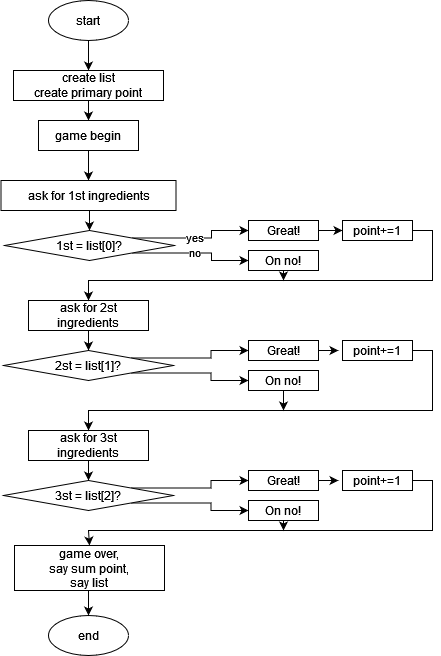

The diagram above was exported from draw.io. Its source (the exported page's mxGraphModel, read from the mxfile embedded in the PNG):
<mxGraphModel dx="524" dy="537" grid="1" gridSize="10" guides="1" tooltips="1" connect="1" arrows="1" fold="1" page="1" pageScale="1" pageWidth="827" pageHeight="1169" math="0" shadow="0">
  <root>
    <mxCell id="0" />
    <mxCell id="1" parent="0" />
    <mxCell id="6BI5_pBmcwUaufR6Vwzn-30" style="edgeStyle=orthogonalEdgeStyle;rounded=0;orthogonalLoop=1;jettySize=auto;html=1;exitX=0.5;exitY=1;exitDx=0;exitDy=0;entryX=0.5;entryY=0;entryDx=0;entryDy=0;" parent="1" source="6BI5_pBmcwUaufR6Vwzn-1" target="6BI5_pBmcwUaufR6Vwzn-2" edge="1">
      <mxGeometry relative="1" as="geometry" />
    </mxCell>
    <mxCell id="6BI5_pBmcwUaufR6Vwzn-1" value="start" style="ellipse;whiteSpace=wrap;html=1;" parent="1" vertex="1">
      <mxGeometry x="50" y="40" width="80" height="40" as="geometry" />
    </mxCell>
    <mxCell id="6BI5_pBmcwUaufR6Vwzn-31" style="edgeStyle=orthogonalEdgeStyle;rounded=0;orthogonalLoop=1;jettySize=auto;html=1;exitX=0.5;exitY=1;exitDx=0;exitDy=0;entryX=0.5;entryY=0;entryDx=0;entryDy=0;" parent="1" source="6BI5_pBmcwUaufR6Vwzn-2" target="6BI5_pBmcwUaufR6Vwzn-3" edge="1">
      <mxGeometry relative="1" as="geometry" />
    </mxCell>
    <mxCell id="6BI5_pBmcwUaufR6Vwzn-2" value="&lt;div&gt;create list&lt;/div&gt;&lt;div&gt;create primary point&lt;/div&gt;" style="rounded=0;whiteSpace=wrap;html=1;" parent="1" vertex="1">
      <mxGeometry x="15" y="110" width="150" height="30" as="geometry" />
    </mxCell>
    <mxCell id="6BI5_pBmcwUaufR6Vwzn-32" style="edgeStyle=orthogonalEdgeStyle;rounded=0;orthogonalLoop=1;jettySize=auto;html=1;exitX=0.5;exitY=1;exitDx=0;exitDy=0;entryX=0.5;entryY=0;entryDx=0;entryDy=0;" parent="1" source="6BI5_pBmcwUaufR6Vwzn-3" target="6BI5_pBmcwUaufR6Vwzn-4" edge="1">
      <mxGeometry relative="1" as="geometry" />
    </mxCell>
    <mxCell id="6BI5_pBmcwUaufR6Vwzn-3" value="game begin" style="rounded=0;whiteSpace=wrap;html=1;" parent="1" vertex="1">
      <mxGeometry x="40" y="160" width="100" height="30" as="geometry" />
    </mxCell>
    <mxCell id="6BI5_pBmcwUaufR6Vwzn-33" style="edgeStyle=orthogonalEdgeStyle;rounded=0;orthogonalLoop=1;jettySize=auto;html=1;exitX=0.5;exitY=1;exitDx=0;exitDy=0;entryX=0.5;entryY=0;entryDx=0;entryDy=0;" parent="1" source="6BI5_pBmcwUaufR6Vwzn-4" target="6BI5_pBmcwUaufR6Vwzn-5" edge="1">
      <mxGeometry relative="1" as="geometry" />
    </mxCell>
    <mxCell id="6BI5_pBmcwUaufR6Vwzn-4" value="ask for 1st ingredients" style="rounded=0;whiteSpace=wrap;html=1;" parent="1" vertex="1">
      <mxGeometry x="2.5" y="220" width="175" height="30" as="geometry" />
    </mxCell>
    <mxCell id="6BI5_pBmcwUaufR6Vwzn-14" value="yes" style="edgeStyle=orthogonalEdgeStyle;rounded=0;orthogonalLoop=1;jettySize=auto;html=1;exitX=1;exitY=0;exitDx=0;exitDy=0;entryX=0;entryY=0.5;entryDx=0;entryDy=0;" parent="1" source="6BI5_pBmcwUaufR6Vwzn-5" target="6BI5_pBmcwUaufR6Vwzn-6" edge="1">
      <mxGeometry relative="1" as="geometry" />
    </mxCell>
    <mxCell id="6BI5_pBmcwUaufR6Vwzn-15" value="no" style="edgeStyle=orthogonalEdgeStyle;rounded=0;orthogonalLoop=1;jettySize=auto;html=1;exitX=1;exitY=1;exitDx=0;exitDy=0;entryX=0;entryY=0.5;entryDx=0;entryDy=0;" parent="1" source="6BI5_pBmcwUaufR6Vwzn-5" target="6BI5_pBmcwUaufR6Vwzn-7" edge="1">
      <mxGeometry relative="1" as="geometry" />
    </mxCell>
    <mxCell id="6BI5_pBmcwUaufR6Vwzn-5" value="1st = list[0]?" style="rhombus;whiteSpace=wrap;html=1;" parent="1" vertex="1">
      <mxGeometry x="6" y="270" width="170" height="30" as="geometry" />
    </mxCell>
    <mxCell id="6BI5_pBmcwUaufR6Vwzn-29" style="edgeStyle=orthogonalEdgeStyle;rounded=0;orthogonalLoop=1;jettySize=auto;html=1;exitX=1;exitY=0.5;exitDx=0;exitDy=0;entryX=0;entryY=0.5;entryDx=0;entryDy=0;" parent="1" source="6BI5_pBmcwUaufR6Vwzn-6" target="6BI5_pBmcwUaufR6Vwzn-17" edge="1">
      <mxGeometry relative="1" as="geometry" />
    </mxCell>
    <mxCell id="6BI5_pBmcwUaufR6Vwzn-6" value="Great!" style="rounded=0;whiteSpace=wrap;html=1;" parent="1" vertex="1">
      <mxGeometry x="250" y="260" width="70" height="20" as="geometry" />
    </mxCell>
    <mxCell id="ERnacQfD_pMGtHbBKC5D-2" style="edgeStyle=orthogonalEdgeStyle;rounded=0;orthogonalLoop=1;jettySize=auto;html=1;exitX=0.5;exitY=1;exitDx=0;exitDy=0;" edge="1" parent="1" source="6BI5_pBmcwUaufR6Vwzn-7">
      <mxGeometry relative="1" as="geometry">
        <mxPoint x="285" y="320" as="targetPoint" />
      </mxGeometry>
    </mxCell>
    <mxCell id="6BI5_pBmcwUaufR6Vwzn-7" value="On no!" style="rounded=0;whiteSpace=wrap;html=1;" parent="1" vertex="1">
      <mxGeometry x="250" y="290" width="70" height="20" as="geometry" />
    </mxCell>
    <mxCell id="6BI5_pBmcwUaufR6Vwzn-35" style="edgeStyle=orthogonalEdgeStyle;rounded=0;orthogonalLoop=1;jettySize=auto;html=1;exitX=0.5;exitY=1;exitDx=0;exitDy=0;entryX=0.5;entryY=0;entryDx=0;entryDy=0;" parent="1" source="6BI5_pBmcwUaufR6Vwzn-8" target="6BI5_pBmcwUaufR6Vwzn-10" edge="1">
      <mxGeometry relative="1" as="geometry" />
    </mxCell>
    <mxCell id="6BI5_pBmcwUaufR6Vwzn-8" value="ask for 2st ingredients" style="rounded=0;whiteSpace=wrap;html=1;" parent="1" vertex="1">
      <mxGeometry x="30" y="340" width="120" height="30" as="geometry" />
    </mxCell>
    <mxCell id="6BI5_pBmcwUaufR6Vwzn-38" style="edgeStyle=orthogonalEdgeStyle;rounded=0;orthogonalLoop=1;jettySize=auto;html=1;exitX=0.5;exitY=1;exitDx=0;exitDy=0;entryX=0.5;entryY=0;entryDx=0;entryDy=0;" parent="1" source="6BI5_pBmcwUaufR6Vwzn-9" target="6BI5_pBmcwUaufR6Vwzn-11" edge="1">
      <mxGeometry relative="1" as="geometry" />
    </mxCell>
    <mxCell id="6BI5_pBmcwUaufR6Vwzn-9" value="ask for 3st ingredients" style="rounded=0;whiteSpace=wrap;html=1;" parent="1" vertex="1">
      <mxGeometry x="30" y="470" width="120" height="30" as="geometry" />
    </mxCell>
    <mxCell id="6BI5_pBmcwUaufR6Vwzn-25" style="edgeStyle=orthogonalEdgeStyle;rounded=0;orthogonalLoop=1;jettySize=auto;html=1;exitX=1;exitY=0;exitDx=0;exitDy=0;entryX=0;entryY=0.5;entryDx=0;entryDy=0;" parent="1" source="6BI5_pBmcwUaufR6Vwzn-10" target="6BI5_pBmcwUaufR6Vwzn-19" edge="1">
      <mxGeometry relative="1" as="geometry" />
    </mxCell>
    <mxCell id="6BI5_pBmcwUaufR6Vwzn-26" style="edgeStyle=orthogonalEdgeStyle;rounded=0;orthogonalLoop=1;jettySize=auto;html=1;exitX=1;exitY=1;exitDx=0;exitDy=0;" parent="1" source="6BI5_pBmcwUaufR6Vwzn-10" target="6BI5_pBmcwUaufR6Vwzn-20" edge="1">
      <mxGeometry relative="1" as="geometry" />
    </mxCell>
    <mxCell id="6BI5_pBmcwUaufR6Vwzn-10" value="2st = list[1]?" style="rhombus;whiteSpace=wrap;html=1;" parent="1" vertex="1">
      <mxGeometry x="5" y="390" width="170" height="30" as="geometry" />
    </mxCell>
    <mxCell id="6BI5_pBmcwUaufR6Vwzn-27" style="edgeStyle=orthogonalEdgeStyle;rounded=0;orthogonalLoop=1;jettySize=auto;html=1;exitX=1;exitY=0;exitDx=0;exitDy=0;entryX=0;entryY=0.5;entryDx=0;entryDy=0;" parent="1" source="6BI5_pBmcwUaufR6Vwzn-11" target="6BI5_pBmcwUaufR6Vwzn-22" edge="1">
      <mxGeometry relative="1" as="geometry" />
    </mxCell>
    <mxCell id="6BI5_pBmcwUaufR6Vwzn-28" style="edgeStyle=orthogonalEdgeStyle;rounded=0;orthogonalLoop=1;jettySize=auto;html=1;exitX=1;exitY=1;exitDx=0;exitDy=0;entryX=0;entryY=0.5;entryDx=0;entryDy=0;" parent="1" source="6BI5_pBmcwUaufR6Vwzn-11" target="6BI5_pBmcwUaufR6Vwzn-23" edge="1">
      <mxGeometry relative="1" as="geometry" />
    </mxCell>
    <mxCell id="6BI5_pBmcwUaufR6Vwzn-11" value="3st = list[2]?" style="rhombus;whiteSpace=wrap;html=1;" parent="1" vertex="1">
      <mxGeometry x="5" y="520" width="170" height="30" as="geometry" />
    </mxCell>
    <mxCell id="6BI5_pBmcwUaufR6Vwzn-12" value="end" style="ellipse;whiteSpace=wrap;html=1;" parent="1" vertex="1">
      <mxGeometry x="50" y="655" width="80" height="40" as="geometry" />
    </mxCell>
    <mxCell id="6BI5_pBmcwUaufR6Vwzn-34" style="edgeStyle=orthogonalEdgeStyle;rounded=0;orthogonalLoop=1;jettySize=auto;html=1;exitX=1;exitY=0.5;exitDx=0;exitDy=0;entryX=0.5;entryY=0;entryDx=0;entryDy=0;" parent="1" source="6BI5_pBmcwUaufR6Vwzn-17" target="6BI5_pBmcwUaufR6Vwzn-8" edge="1">
      <mxGeometry relative="1" as="geometry">
        <Array as="points">
          <mxPoint x="434" y="270" />
          <mxPoint x="434" y="320" />
          <mxPoint x="90" y="320" />
        </Array>
      </mxGeometry>
    </mxCell>
    <mxCell id="6BI5_pBmcwUaufR6Vwzn-17" value="point+=1" style="rounded=0;whiteSpace=wrap;html=1;" parent="1" vertex="1">
      <mxGeometry x="344" y="260" width="70" height="20" as="geometry" />
    </mxCell>
    <mxCell id="6BI5_pBmcwUaufR6Vwzn-36" style="edgeStyle=orthogonalEdgeStyle;rounded=0;orthogonalLoop=1;jettySize=auto;html=1;exitX=1;exitY=0.5;exitDx=0;exitDy=0;" parent="1" source="6BI5_pBmcwUaufR6Vwzn-19" edge="1">
      <mxGeometry relative="1" as="geometry">
        <mxPoint x="340" y="390" as="targetPoint" />
      </mxGeometry>
    </mxCell>
    <mxCell id="6BI5_pBmcwUaufR6Vwzn-19" value="Great!" style="rounded=0;whiteSpace=wrap;html=1;" parent="1" vertex="1">
      <mxGeometry x="250" y="380" width="70" height="20" as="geometry" />
    </mxCell>
    <mxCell id="ERnacQfD_pMGtHbBKC5D-3" style="edgeStyle=orthogonalEdgeStyle;rounded=0;orthogonalLoop=1;jettySize=auto;html=1;exitX=0.5;exitY=1;exitDx=0;exitDy=0;" edge="1" parent="1" source="6BI5_pBmcwUaufR6Vwzn-20">
      <mxGeometry relative="1" as="geometry">
        <mxPoint x="285" y="450" as="targetPoint" />
      </mxGeometry>
    </mxCell>
    <mxCell id="6BI5_pBmcwUaufR6Vwzn-20" value="On no!" style="rounded=0;whiteSpace=wrap;html=1;" parent="1" vertex="1">
      <mxGeometry x="250" y="410" width="70" height="20" as="geometry" />
    </mxCell>
    <mxCell id="6BI5_pBmcwUaufR6Vwzn-37" style="edgeStyle=orthogonalEdgeStyle;rounded=0;orthogonalLoop=1;jettySize=auto;html=1;exitX=1;exitY=0.5;exitDx=0;exitDy=0;entryX=0.5;entryY=0;entryDx=0;entryDy=0;" parent="1" source="6BI5_pBmcwUaufR6Vwzn-21" target="6BI5_pBmcwUaufR6Vwzn-9" edge="1">
      <mxGeometry relative="1" as="geometry">
        <Array as="points">
          <mxPoint x="434" y="390" />
          <mxPoint x="434" y="450" />
          <mxPoint x="90" y="450" />
        </Array>
      </mxGeometry>
    </mxCell>
    <mxCell id="6BI5_pBmcwUaufR6Vwzn-21" value="point+=1" style="rounded=0;whiteSpace=wrap;html=1;" parent="1" vertex="1">
      <mxGeometry x="344" y="380" width="70" height="20" as="geometry" />
    </mxCell>
    <mxCell id="6BI5_pBmcwUaufR6Vwzn-39" style="edgeStyle=orthogonalEdgeStyle;rounded=0;orthogonalLoop=1;jettySize=auto;html=1;exitX=1;exitY=0.5;exitDx=0;exitDy=0;" parent="1" source="6BI5_pBmcwUaufR6Vwzn-22" edge="1">
      <mxGeometry relative="1" as="geometry">
        <mxPoint x="340" y="520" as="targetPoint" />
      </mxGeometry>
    </mxCell>
    <mxCell id="6BI5_pBmcwUaufR6Vwzn-22" value="Great!" style="rounded=0;whiteSpace=wrap;html=1;" parent="1" vertex="1">
      <mxGeometry x="250" y="510" width="70" height="20" as="geometry" />
    </mxCell>
    <mxCell id="ERnacQfD_pMGtHbBKC5D-4" style="edgeStyle=orthogonalEdgeStyle;rounded=0;orthogonalLoop=1;jettySize=auto;html=1;exitX=0.5;exitY=1;exitDx=0;exitDy=0;" edge="1" parent="1" source="6BI5_pBmcwUaufR6Vwzn-23">
      <mxGeometry relative="1" as="geometry">
        <mxPoint x="285" y="570" as="targetPoint" />
      </mxGeometry>
    </mxCell>
    <mxCell id="6BI5_pBmcwUaufR6Vwzn-23" value="On no!" style="rounded=0;whiteSpace=wrap;html=1;" parent="1" vertex="1">
      <mxGeometry x="250" y="540" width="70" height="20" as="geometry" />
    </mxCell>
    <mxCell id="6BI5_pBmcwUaufR6Vwzn-40" style="edgeStyle=orthogonalEdgeStyle;rounded=0;orthogonalLoop=1;jettySize=auto;html=1;exitX=1;exitY=0.5;exitDx=0;exitDy=0;entryX=0.5;entryY=0;entryDx=0;entryDy=0;" parent="1" source="6BI5_pBmcwUaufR6Vwzn-24" target="6BI5_pBmcwUaufR6Vwzn-42" edge="1">
      <mxGeometry relative="1" as="geometry">
        <Array as="points">
          <mxPoint x="434" y="520" />
          <mxPoint x="434" y="570" />
          <mxPoint x="90" y="570" />
          <mxPoint x="90" y="585" />
        </Array>
      </mxGeometry>
    </mxCell>
    <mxCell id="6BI5_pBmcwUaufR6Vwzn-24" value="point+=1" style="rounded=0;whiteSpace=wrap;html=1;" parent="1" vertex="1">
      <mxGeometry x="344" y="510" width="70" height="20" as="geometry" />
    </mxCell>
    <mxCell id="6BI5_pBmcwUaufR6Vwzn-43" style="edgeStyle=orthogonalEdgeStyle;rounded=0;orthogonalLoop=1;jettySize=auto;html=1;exitX=0.5;exitY=1;exitDx=0;exitDy=0;entryX=0.5;entryY=0;entryDx=0;entryDy=0;" parent="1" source="6BI5_pBmcwUaufR6Vwzn-42" target="6BI5_pBmcwUaufR6Vwzn-12" edge="1">
      <mxGeometry relative="1" as="geometry" />
    </mxCell>
    <mxCell id="6BI5_pBmcwUaufR6Vwzn-42" value="&lt;div&gt;game over, &lt;br&gt;&lt;/div&gt;&lt;div&gt;say sum point,&lt;/div&gt;say list" style="rounded=0;whiteSpace=wrap;html=1;" parent="1" vertex="1">
      <mxGeometry x="16" y="585" width="150" height="45" as="geometry" />
    </mxCell>
  </root>
</mxGraphModel>